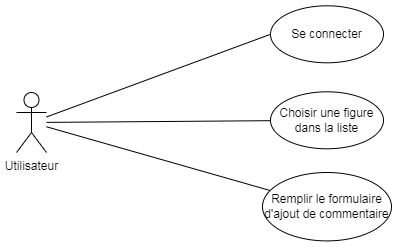

The diagram above was exported from draw.io. Its source (the exported page's mxGraphModel, read from the mxfile embedded in the PNG):
<mxGraphModel dx="1032" dy="597" grid="0" gridSize="10" guides="1" tooltips="1" connect="1" arrows="1" fold="1" page="1" pageScale="1" pageWidth="827" pageHeight="1169" math="0" shadow="0">
  <root>
    <mxCell id="0" />
    <mxCell id="1" parent="0" />
    <mxCell id="0xJxFPwnHv7itk2cS27W-1" value="Utilisateur" style="shape=umlActor;verticalLabelPosition=bottom;verticalAlign=top;html=1;outlineConnect=0;" parent="1" vertex="1">
      <mxGeometry x="73" y="253" width="30" height="60" as="geometry" />
    </mxCell>
    <mxCell id="0xJxFPwnHv7itk2cS27W-2" value="Se connecter" style="ellipse;whiteSpace=wrap;html=1;" parent="1" vertex="1">
      <mxGeometry x="327" y="166.3" width="113" height="57" as="geometry" />
    </mxCell>
    <mxCell id="0xJxFPwnHv7itk2cS27W-3" value="" style="endArrow=none;html=1;rounded=0;entryX=0;entryY=0.5;entryDx=0;entryDy=0;" parent="1" source="0xJxFPwnHv7itk2cS27W-1" target="0xJxFPwnHv7itk2cS27W-2" edge="1">
      <mxGeometry width="50" height="50" relative="1" as="geometry">
        <mxPoint x="146" y="256.70608108108104" as="sourcePoint" />
        <mxPoint x="479" y="295" as="targetPoint" />
      </mxGeometry>
    </mxCell>
    <mxCell id="0xJxFPwnHv7itk2cS27W-4" value="Choisir une figure dans la liste" style="ellipse;whiteSpace=wrap;html=1;" parent="1" vertex="1">
      <mxGeometry x="327" y="252.3" width="113" height="57" as="geometry" />
    </mxCell>
    <mxCell id="0xJxFPwnHv7itk2cS27W-5" value="" style="endArrow=none;html=1;rounded=0;" parent="1" source="0xJxFPwnHv7itk2cS27W-1" target="0xJxFPwnHv7itk2cS27W-4" edge="1">
      <mxGeometry width="50" height="50" relative="1" as="geometry">
        <mxPoint x="113" y="278.42391304347825" as="sourcePoint" />
        <mxPoint x="328" y="69.5" as="targetPoint" />
      </mxGeometry>
    </mxCell>
    <mxCell id="0xJxFPwnHv7itk2cS27W-6" value="Remplir le formulaire d'ajout de commentaire" style="ellipse;whiteSpace=wrap;html=1;" parent="1" vertex="1">
      <mxGeometry x="319" y="333" width="129" height="68.4" as="geometry" />
    </mxCell>
    <mxCell id="0xJxFPwnHv7itk2cS27W-7" value="" style="endArrow=none;html=1;rounded=0;" parent="1" source="0xJxFPwnHv7itk2cS27W-1" target="0xJxFPwnHv7itk2cS27W-6" edge="1">
      <mxGeometry width="50" height="50" relative="1" as="geometry">
        <mxPoint x="103" y="362.39877141165607" as="sourcePoint" />
        <mxPoint x="328" y="156.1" as="targetPoint" />
      </mxGeometry>
    </mxCell>
  </root>
</mxGraphModel>